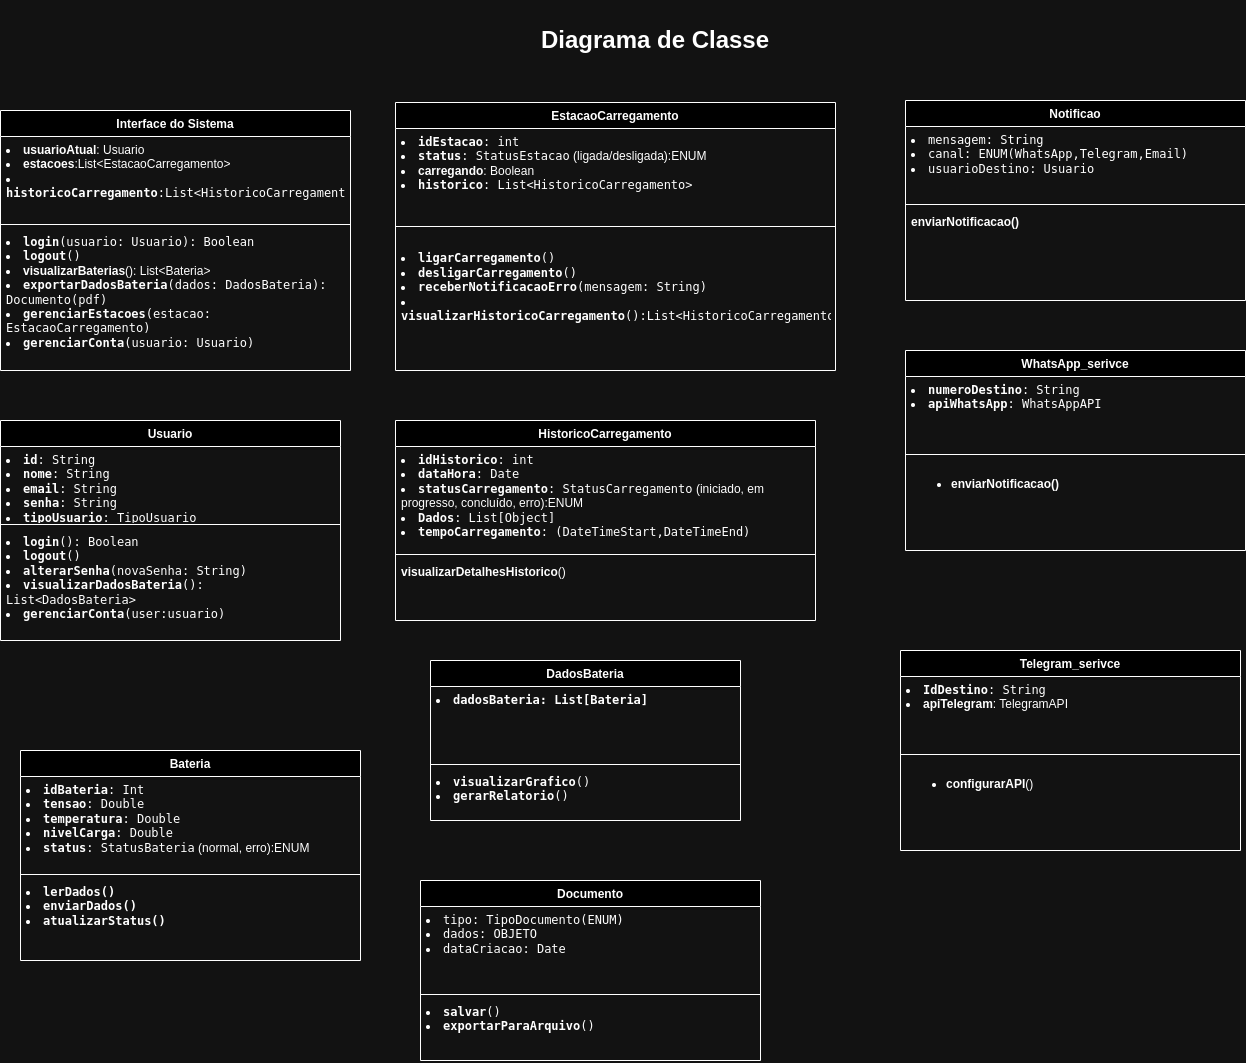

The diagram above was exported from draw.io. Its source (the exported page's mxGraphModel, read from the mxfile embedded in the PNG):
<mxGraphModel dx="1368" dy="754" grid="1" gridSize="10" guides="1" tooltips="1" connect="1" arrows="1" fold="1" page="1" pageScale="1" pageWidth="850" pageHeight="1100" math="0" shadow="0">
  <root>
    <mxCell id="0" />
    <mxCell id="1" parent="0" />
    <mxCell id="GcmYvEgfYxGNGYx0fj10-1" value="&lt;b&gt;&lt;font style=&quot;font-size: 24px;&quot;&gt;Diagrama de Classe&lt;/font&gt;&lt;/b&gt;" style="text;html=1;align=center;verticalAlign=middle;whiteSpace=wrap;rounded=0;" parent="1" vertex="1">
      <mxGeometry x="450" y="20" width="470" height="80" as="geometry" />
    </mxCell>
    <mxCell id="GcmYvEgfYxGNGYx0fj10-6" value="Interface do Sistema" style="swimlane;fontStyle=1;align=center;verticalAlign=top;childLayout=stackLayout;horizontal=1;startSize=26;horizontalStack=0;resizeParent=1;resizeParentMax=0;resizeLast=0;collapsible=1;marginBottom=0;whiteSpace=wrap;html=1;" parent="1" vertex="1">
      <mxGeometry x="30" y="130" width="350" height="260" as="geometry" />
    </mxCell>
    <mxCell id="GcmYvEgfYxGNGYx0fj10-7" value="&lt;li&gt;&lt;b style=&quot;background-color: initial;&quot;&gt;usuarioAtual&lt;/b&gt;&lt;span style=&quot;background-color: initial;&quot;&gt;: Usuario&lt;/span&gt;&lt;/li&gt;&lt;li&gt;&lt;b style=&quot;background-color: initial;&quot;&gt;estacoes&lt;/b&gt;&lt;span style=&quot;background-color: initial;&quot;&gt;:List&amp;lt;EstacaoCarregamento&amp;gt;&lt;/span&gt;&lt;/li&gt;&lt;li&gt;&lt;code&gt;&lt;b&gt;historicoCarregamento&lt;/b&gt;:List&amp;lt;HistoricoCarregamento&lt;/code&gt;&lt;/li&gt;" style="text;strokeColor=none;fillColor=none;align=left;verticalAlign=top;spacingLeft=4;spacingRight=4;overflow=hidden;rotatable=0;points=[[0,0.5],[1,0.5]];portConstraint=eastwest;whiteSpace=wrap;html=1;" parent="GcmYvEgfYxGNGYx0fj10-6" vertex="1">
      <mxGeometry y="26" width="350" height="84" as="geometry" />
    </mxCell>
    <mxCell id="GcmYvEgfYxGNGYx0fj10-8" value="" style="line;strokeWidth=1;fillColor=none;align=left;verticalAlign=middle;spacingTop=-1;spacingLeft=3;spacingRight=3;rotatable=0;labelPosition=right;points=[];portConstraint=eastwest;strokeColor=inherit;" parent="GcmYvEgfYxGNGYx0fj10-6" vertex="1">
      <mxGeometry y="110" width="350" height="8" as="geometry" />
    </mxCell>
    <mxCell id="GcmYvEgfYxGNGYx0fj10-9" value="&lt;li&gt;&lt;code&gt;&lt;b&gt;login&lt;/b&gt;(usuario: Usuario): Boolean&lt;/code&gt;&lt;/li&gt;&lt;li&gt;&lt;code&gt;&lt;b&gt;logout&lt;/b&gt;()&lt;/code&gt;&lt;/li&gt;&lt;li&gt;&lt;b style=&quot;background-color: initial;&quot;&gt;visualizarBaterias&lt;/b&gt;&lt;span style=&quot;background-color: initial;&quot;&gt;(): List&amp;lt;Bateria&amp;gt;&lt;/span&gt;&lt;/li&gt;&lt;li&gt;&lt;code&gt;&lt;b&gt;exportarDadosBateria&lt;/b&gt;(dados: DadosBateria): Documento(pdf)&lt;/code&gt;&lt;/li&gt;&lt;li&gt;&lt;code&gt;&lt;b&gt;gerenciarEstacoes&lt;/b&gt;(estacao: EstacaoCarregamento)&lt;/code&gt;&lt;/li&gt;&lt;li&gt;&lt;code&gt;&lt;b&gt;gerenciarConta&lt;/b&gt;(usuario: Usuario)&lt;/code&gt;&lt;/li&gt;" style="text;strokeColor=none;fillColor=none;align=left;verticalAlign=top;spacingLeft=4;spacingRight=4;overflow=hidden;rotatable=0;points=[[0,0.5],[1,0.5]];portConstraint=eastwest;whiteSpace=wrap;html=1;" parent="GcmYvEgfYxGNGYx0fj10-6" vertex="1">
      <mxGeometry y="118" width="350" height="142" as="geometry" />
    </mxCell>
    <mxCell id="GcmYvEgfYxGNGYx0fj10-10" value="Usuario" style="swimlane;fontStyle=1;align=center;verticalAlign=top;childLayout=stackLayout;horizontal=1;startSize=26;horizontalStack=0;resizeParent=1;resizeParentMax=0;resizeLast=0;collapsible=1;marginBottom=0;whiteSpace=wrap;html=1;" parent="1" vertex="1">
      <mxGeometry x="30" y="440" width="340" height="220" as="geometry" />
    </mxCell>
    <mxCell id="GcmYvEgfYxGNGYx0fj10-11" value="&lt;li&gt;&lt;code&gt;&lt;b&gt;id&lt;/b&gt;: String&lt;/code&gt;&lt;/li&gt;&lt;li&gt;&lt;code&gt;&lt;b&gt;nome&lt;/b&gt;: String&lt;/code&gt;&lt;/li&gt;&lt;li&gt;&lt;code&gt;&lt;b&gt;email&lt;/b&gt;: String&lt;/code&gt;&lt;/li&gt;&lt;li&gt;&lt;code&gt;&lt;b&gt;senha&lt;/b&gt;: String&lt;/code&gt;&lt;/li&gt;&lt;li&gt;&lt;code&gt;&lt;b&gt;tipoUsuario&lt;/b&gt;: TipoUsuario&lt;/code&gt;&lt;/li&gt;" style="text;strokeColor=none;fillColor=none;align=left;verticalAlign=top;spacingLeft=4;spacingRight=4;overflow=hidden;rotatable=0;points=[[0,0.5],[1,0.5]];portConstraint=eastwest;whiteSpace=wrap;html=1;" parent="GcmYvEgfYxGNGYx0fj10-10" vertex="1">
      <mxGeometry y="26" width="340" height="74" as="geometry" />
    </mxCell>
    <mxCell id="GcmYvEgfYxGNGYx0fj10-12" value="" style="line;strokeWidth=1;fillColor=none;align=left;verticalAlign=middle;spacingTop=-1;spacingLeft=3;spacingRight=3;rotatable=0;labelPosition=right;points=[];portConstraint=eastwest;strokeColor=inherit;" parent="GcmYvEgfYxGNGYx0fj10-10" vertex="1">
      <mxGeometry y="100" width="340" height="8" as="geometry" />
    </mxCell>
    <mxCell id="GcmYvEgfYxGNGYx0fj10-13" value="&lt;li style=&quot;&quot;&gt;&lt;code&gt;&lt;b&gt;login&lt;/b&gt;(): Boolean&lt;/code&gt;&lt;/li&gt;&lt;li style=&quot;&quot;&gt;&lt;code&gt;&lt;b&gt;logout&lt;/b&gt;()&lt;/code&gt;&lt;/li&gt;&lt;li style=&quot;&quot;&gt;&lt;code&gt;&lt;b&gt;alterarSenha&lt;/b&gt;(novaSenha: String)&lt;/code&gt;&lt;/li&gt;&lt;li style=&quot;&quot;&gt;&lt;code&gt;&lt;b&gt;visualizarDadosBateria&lt;/b&gt;(): List&amp;lt;DadosBateria&amp;gt;&lt;/code&gt;&lt;/li&gt;&lt;li style=&quot;&quot;&gt;&lt;code&gt;&lt;b&gt;gerenciarConta&lt;/b&gt;(user:usuario)&lt;/code&gt;&lt;/li&gt;" style="text;strokeColor=none;fillColor=none;align=left;verticalAlign=top;spacingLeft=4;spacingRight=4;overflow=hidden;rotatable=0;points=[[0,0.5],[1,0.5]];portConstraint=eastwest;whiteSpace=wrap;html=1;" parent="GcmYvEgfYxGNGYx0fj10-10" vertex="1">
      <mxGeometry y="108" width="340" height="112" as="geometry" />
    </mxCell>
    <mxCell id="GcmYvEgfYxGNGYx0fj10-14" value="EstacaoCarregamento" style="swimlane;fontStyle=1;align=center;verticalAlign=top;childLayout=stackLayout;horizontal=1;startSize=26;horizontalStack=0;resizeParent=1;resizeParentMax=0;resizeLast=0;collapsible=1;marginBottom=0;whiteSpace=wrap;html=1;" parent="1" vertex="1">
      <mxGeometry x="425" y="122" width="440" height="268" as="geometry" />
    </mxCell>
    <mxCell id="GcmYvEgfYxGNGYx0fj10-15" value="&lt;li&gt;&lt;code&gt;&lt;b&gt;idEstacao&lt;/b&gt;: int&lt;/code&gt;&lt;/li&gt;&lt;li&gt;&lt;code&gt;&lt;b&gt;status&lt;/b&gt;: StatusEstacao&lt;/code&gt; (ligada/desligada):ENUM&lt;/li&gt;&lt;li&gt;&lt;b style=&quot;background-color: initial;&quot;&gt;carregando&lt;/b&gt;&lt;span style=&quot;background-color: initial;&quot;&gt;: Boolean&lt;/span&gt;&lt;/li&gt;&lt;li&gt;&lt;code&gt;&lt;b&gt;historico&lt;/b&gt;: List&amp;lt;HistoricoCarregamento&amp;gt;&lt;/code&gt;&lt;/li&gt;" style="text;strokeColor=none;fillColor=none;align=left;verticalAlign=top;spacingLeft=4;spacingRight=4;overflow=hidden;rotatable=0;points=[[0,0.5],[1,0.5]];portConstraint=eastwest;whiteSpace=wrap;html=1;" parent="GcmYvEgfYxGNGYx0fj10-14" vertex="1">
      <mxGeometry y="26" width="440" height="94" as="geometry" />
    </mxCell>
    <mxCell id="GcmYvEgfYxGNGYx0fj10-16" value="" style="line;strokeWidth=1;fillColor=none;align=left;verticalAlign=middle;spacingTop=-1;spacingLeft=3;spacingRight=3;rotatable=0;labelPosition=right;points=[];portConstraint=eastwest;strokeColor=inherit;" parent="GcmYvEgfYxGNGYx0fj10-14" vertex="1">
      <mxGeometry y="120" width="440" height="8" as="geometry" />
    </mxCell>
    <mxCell id="GcmYvEgfYxGNGYx0fj10-17" value="&lt;br&gt;&lt;li&gt;&lt;code&gt;&lt;b&gt;ligarCarregamento&lt;/b&gt;()&lt;/code&gt;&lt;/li&gt;&lt;li&gt;&lt;code&gt;&lt;b&gt;desligarCarregamento&lt;/b&gt;()&lt;/code&gt;&lt;/li&gt;&lt;li&gt;&lt;code&gt;&lt;b&gt;receberNotificacaoErro&lt;/b&gt;(mensagem: String)&lt;/code&gt;&lt;/li&gt;&lt;li&gt;&lt;code&gt;&lt;b&gt;visualizarHistoricoCarregamento&lt;/b&gt;():List&amp;lt;HistoricoCarregamento&amp;gt;&lt;/code&gt;&lt;/li&gt;&lt;div&gt;&lt;br&gt;&lt;/div&gt;" style="text;strokeColor=none;fillColor=none;align=left;verticalAlign=top;spacingLeft=4;spacingRight=4;overflow=hidden;rotatable=0;points=[[0,0.5],[1,0.5]];portConstraint=eastwest;whiteSpace=wrap;html=1;" parent="GcmYvEgfYxGNGYx0fj10-14" vertex="1">
      <mxGeometry y="128" width="440" height="140" as="geometry" />
    </mxCell>
    <mxCell id="GcmYvEgfYxGNGYx0fj10-20" value="HistoricoCarregamento" style="swimlane;fontStyle=1;align=center;verticalAlign=top;childLayout=stackLayout;horizontal=1;startSize=26;horizontalStack=0;resizeParent=1;resizeParentMax=0;resizeLast=0;collapsible=1;marginBottom=0;whiteSpace=wrap;html=1;" parent="1" vertex="1">
      <mxGeometry x="425" y="440" width="420" height="200" as="geometry" />
    </mxCell>
    <mxCell id="GcmYvEgfYxGNGYx0fj10-21" value="&lt;li&gt;&lt;code&gt;&lt;b&gt;idHistorico&lt;/b&gt;: int&lt;/code&gt;&lt;/li&gt;&lt;li&gt;&lt;code&gt;&lt;b&gt;dataHora&lt;/b&gt;: Date&lt;/code&gt;&lt;/li&gt;&lt;li&gt;&lt;code&gt;&lt;b&gt;statusCarregamento&lt;/b&gt;: StatusCarregamento&lt;/code&gt; (iniciado, em progresso, concluído, erro):ENUM&lt;/li&gt;&lt;li&gt;&lt;code&gt;&lt;b&gt;Dados&lt;/b&gt;: List[Object]&lt;/code&gt;&lt;/li&gt;&lt;li&gt;&lt;code&gt;&lt;b&gt;tempoCarregamento&lt;/b&gt;: (DateTimeStart,DateTimeEnd)&lt;/code&gt;&lt;/li&gt;" style="text;strokeColor=none;fillColor=none;align=left;verticalAlign=top;spacingLeft=4;spacingRight=4;overflow=hidden;rotatable=0;points=[[0,0.5],[1,0.5]];portConstraint=eastwest;whiteSpace=wrap;html=1;" parent="GcmYvEgfYxGNGYx0fj10-20" vertex="1">
      <mxGeometry y="26" width="420" height="104" as="geometry" />
    </mxCell>
    <mxCell id="GcmYvEgfYxGNGYx0fj10-22" value="" style="line;strokeWidth=1;fillColor=none;align=left;verticalAlign=middle;spacingTop=-1;spacingLeft=3;spacingRight=3;rotatable=0;labelPosition=right;points=[];portConstraint=eastwest;strokeColor=inherit;" parent="GcmYvEgfYxGNGYx0fj10-20" vertex="1">
      <mxGeometry y="130" width="420" height="8" as="geometry" />
    </mxCell>
    <mxCell id="GcmYvEgfYxGNGYx0fj10-23" value="&lt;div&gt;&lt;div&gt;&lt;b&gt;visualizarDetalhesHistorico&lt;/b&gt;()&lt;/div&gt;&lt;h4&gt;&lt;/h4&gt;&lt;/div&gt;&lt;h4&gt;&lt;/h4&gt;" style="text;strokeColor=none;fillColor=none;align=left;verticalAlign=top;spacingLeft=4;spacingRight=4;overflow=hidden;rotatable=0;points=[[0,0.5],[1,0.5]];portConstraint=eastwest;whiteSpace=wrap;html=1;" parent="GcmYvEgfYxGNGYx0fj10-20" vertex="1">
      <mxGeometry y="138" width="420" height="62" as="geometry" />
    </mxCell>
    <mxCell id="GcmYvEgfYxGNGYx0fj10-24" value="Bateria" style="swimlane;fontStyle=1;align=center;verticalAlign=top;childLayout=stackLayout;horizontal=1;startSize=26;horizontalStack=0;resizeParent=1;resizeParentMax=0;resizeLast=0;collapsible=1;marginBottom=0;whiteSpace=wrap;html=1;" parent="1" vertex="1">
      <mxGeometry x="50" y="770" width="340" height="210" as="geometry" />
    </mxCell>
    <mxCell id="GcmYvEgfYxGNGYx0fj10-25" value="&lt;li&gt;&lt;code&gt;&lt;b&gt;idBateria&lt;/b&gt;: Int&lt;/code&gt;&lt;/li&gt;&lt;li&gt;&lt;code&gt;&lt;b&gt;tensao&lt;/b&gt;: Double&lt;/code&gt;&lt;/li&gt;&lt;li&gt;&lt;code&gt;&lt;b&gt;temperatura&lt;/b&gt;: Double&lt;/code&gt;&lt;/li&gt;&lt;li&gt;&lt;code&gt;&lt;b&gt;nivelCarga&lt;/b&gt;: Double&lt;/code&gt;&lt;/li&gt;&lt;li&gt;&lt;code&gt;&lt;b&gt;status&lt;/b&gt;: StatusBateria&lt;/code&gt; (normal, erro):ENUM&lt;/li&gt;" style="text;strokeColor=none;fillColor=none;align=left;verticalAlign=top;spacingLeft=4;spacingRight=4;overflow=hidden;rotatable=0;points=[[0,0.5],[1,0.5]];portConstraint=eastwest;whiteSpace=wrap;html=1;" parent="GcmYvEgfYxGNGYx0fj10-24" vertex="1">
      <mxGeometry y="26" width="340" height="94" as="geometry" />
    </mxCell>
    <mxCell id="GcmYvEgfYxGNGYx0fj10-26" value="" style="line;strokeWidth=1;fillColor=none;align=left;verticalAlign=middle;spacingTop=-1;spacingLeft=3;spacingRight=3;rotatable=0;labelPosition=right;points=[];portConstraint=eastwest;strokeColor=inherit;" parent="GcmYvEgfYxGNGYx0fj10-24" vertex="1">
      <mxGeometry y="120" width="340" height="8" as="geometry" />
    </mxCell>
    <mxCell id="GcmYvEgfYxGNGYx0fj10-27" value="&lt;li&gt;&lt;code&gt;&lt;b&gt;lerDados()&lt;/b&gt;&lt;/code&gt;&lt;/li&gt;&lt;li&gt;&lt;code&gt;&lt;b&gt;enviarDados()&lt;/b&gt;&lt;/code&gt;&lt;/li&gt;&lt;li&gt;&lt;code&gt;&lt;b&gt;atualizarStatus()&lt;/b&gt;&lt;/code&gt;&lt;/li&gt;" style="text;strokeColor=none;fillColor=none;align=left;verticalAlign=top;spacingLeft=4;spacingRight=4;overflow=hidden;rotatable=0;points=[[0,0.5],[1,0.5]];portConstraint=eastwest;whiteSpace=wrap;html=1;" parent="GcmYvEgfYxGNGYx0fj10-24" vertex="1">
      <mxGeometry y="128" width="340" height="82" as="geometry" />
    </mxCell>
    <mxCell id="GcmYvEgfYxGNGYx0fj10-28" value="Documento" style="swimlane;fontStyle=1;align=center;verticalAlign=top;childLayout=stackLayout;horizontal=1;startSize=26;horizontalStack=0;resizeParent=1;resizeParentMax=0;resizeLast=0;collapsible=1;marginBottom=0;whiteSpace=wrap;html=1;" parent="1" vertex="1">
      <mxGeometry x="450" y="900" width="340" height="180" as="geometry" />
    </mxCell>
    <mxCell id="GcmYvEgfYxGNGYx0fj10-29" value="&lt;li&gt;&lt;code&gt;tipo: TipoDocumento(ENUM)&lt;/code&gt;&lt;/li&gt;&lt;li&gt;&lt;code&gt;dados: OBJETO&lt;/code&gt;&lt;/li&gt;&lt;li&gt;&lt;code&gt;dataCriacao: Date&lt;/code&gt;&lt;/li&gt;" style="text;strokeColor=none;fillColor=none;align=left;verticalAlign=top;spacingLeft=4;spacingRight=4;overflow=hidden;rotatable=0;points=[[0,0.5],[1,0.5]];portConstraint=eastwest;whiteSpace=wrap;html=1;" parent="GcmYvEgfYxGNGYx0fj10-28" vertex="1">
      <mxGeometry y="26" width="340" height="84" as="geometry" />
    </mxCell>
    <mxCell id="GcmYvEgfYxGNGYx0fj10-30" value="" style="line;strokeWidth=1;fillColor=none;align=left;verticalAlign=middle;spacingTop=-1;spacingLeft=3;spacingRight=3;rotatable=0;labelPosition=right;points=[];portConstraint=eastwest;strokeColor=inherit;" parent="GcmYvEgfYxGNGYx0fj10-28" vertex="1">
      <mxGeometry y="110" width="340" height="8" as="geometry" />
    </mxCell>
    <mxCell id="GcmYvEgfYxGNGYx0fj10-31" value="&lt;li&gt;&lt;code&gt;&lt;b&gt;salvar&lt;/b&gt;()&lt;/code&gt;&lt;/li&gt;&lt;li&gt;&lt;code&gt;&lt;b&gt;exportarParaArquivo&lt;/b&gt;()&lt;/code&gt;&lt;/li&gt;" style="text;strokeColor=none;fillColor=none;align=left;verticalAlign=top;spacingLeft=4;spacingRight=4;overflow=hidden;rotatable=0;points=[[0,0.5],[1,0.5]];portConstraint=eastwest;whiteSpace=wrap;html=1;" parent="GcmYvEgfYxGNGYx0fj10-28" vertex="1">
      <mxGeometry y="118" width="340" height="62" as="geometry" />
    </mxCell>
    <mxCell id="GcmYvEgfYxGNGYx0fj10-32" value="Notificao&lt;div&gt;&lt;br&gt;&lt;/div&gt;" style="swimlane;fontStyle=1;align=center;verticalAlign=top;childLayout=stackLayout;horizontal=1;startSize=26;horizontalStack=0;resizeParent=1;resizeParentMax=0;resizeLast=0;collapsible=1;marginBottom=0;whiteSpace=wrap;html=1;" parent="1" vertex="1">
      <mxGeometry x="935" y="120" width="340" height="200" as="geometry" />
    </mxCell>
    <mxCell id="GcmYvEgfYxGNGYx0fj10-33" value="&lt;li&gt;&lt;code&gt;mensagem: String&lt;/code&gt;&lt;/li&gt;&lt;li&gt;&lt;code&gt;canal: ENUM(WhatsApp,Telegram,Email)&lt;/code&gt;&lt;/li&gt;&lt;li&gt;&lt;code&gt;usuarioDestino: Usuario&lt;/code&gt;&lt;/li&gt;" style="text;strokeColor=none;fillColor=none;align=left;verticalAlign=top;spacingLeft=4;spacingRight=4;overflow=hidden;rotatable=0;points=[[0,0.5],[1,0.5]];portConstraint=eastwest;whiteSpace=wrap;html=1;" parent="GcmYvEgfYxGNGYx0fj10-32" vertex="1">
      <mxGeometry y="26" width="340" height="74" as="geometry" />
    </mxCell>
    <mxCell id="GcmYvEgfYxGNGYx0fj10-34" value="" style="line;strokeWidth=1;fillColor=none;align=left;verticalAlign=middle;spacingTop=-1;spacingLeft=3;spacingRight=3;rotatable=0;labelPosition=right;points=[];portConstraint=eastwest;strokeColor=inherit;" parent="GcmYvEgfYxGNGYx0fj10-32" vertex="1">
      <mxGeometry y="100" width="340" height="8" as="geometry" />
    </mxCell>
    <mxCell id="GcmYvEgfYxGNGYx0fj10-35" value="&lt;b&gt;enviarNotificacao()&lt;/b&gt;" style="text;strokeColor=none;fillColor=none;align=left;verticalAlign=top;spacingLeft=4;spacingRight=4;overflow=hidden;rotatable=0;points=[[0,0.5],[1,0.5]];portConstraint=eastwest;whiteSpace=wrap;html=1;" parent="GcmYvEgfYxGNGYx0fj10-32" vertex="1">
      <mxGeometry y="108" width="340" height="92" as="geometry" />
    </mxCell>
    <mxCell id="GcmYvEgfYxGNGYx0fj10-37" value="DadosBateria" style="swimlane;fontStyle=1;align=center;verticalAlign=top;childLayout=stackLayout;horizontal=1;startSize=26;horizontalStack=0;resizeParent=1;resizeParentMax=0;resizeLast=0;collapsible=1;marginBottom=0;whiteSpace=wrap;html=1;" parent="1" vertex="1">
      <mxGeometry x="460" y="680" width="310" height="160" as="geometry" />
    </mxCell>
    <mxCell id="GcmYvEgfYxGNGYx0fj10-38" value="&lt;li&gt;&lt;font face=&quot;monospace&quot;&gt;&lt;b&gt;dadosBateria: List[Bateria]&lt;/b&gt;&lt;/font&gt;&lt;/li&gt;" style="text;strokeColor=none;fillColor=none;align=left;verticalAlign=top;spacingLeft=4;spacingRight=4;overflow=hidden;rotatable=0;points=[[0,0.5],[1,0.5]];portConstraint=eastwest;whiteSpace=wrap;html=1;" parent="GcmYvEgfYxGNGYx0fj10-37" vertex="1">
      <mxGeometry y="26" width="310" height="74" as="geometry" />
    </mxCell>
    <mxCell id="GcmYvEgfYxGNGYx0fj10-39" value="" style="line;strokeWidth=1;fillColor=none;align=left;verticalAlign=middle;spacingTop=-1;spacingLeft=3;spacingRight=3;rotatable=0;labelPosition=right;points=[];portConstraint=eastwest;strokeColor=inherit;" parent="GcmYvEgfYxGNGYx0fj10-37" vertex="1">
      <mxGeometry y="100" width="310" height="8" as="geometry" />
    </mxCell>
    <mxCell id="GcmYvEgfYxGNGYx0fj10-40" value="&lt;li&gt;&lt;code&gt;&lt;b&gt;visualizarGrafico&lt;/b&gt;()&lt;/code&gt;&lt;/li&gt;&lt;li&gt;&lt;code&gt;&lt;b&gt;gerarRelatorio&lt;/b&gt;()&amp;nbsp;&lt;/code&gt;&lt;/li&gt;" style="text;strokeColor=none;fillColor=none;align=left;verticalAlign=top;spacingLeft=4;spacingRight=4;overflow=hidden;rotatable=0;points=[[0,0.5],[1,0.5]];portConstraint=eastwest;whiteSpace=wrap;html=1;" parent="GcmYvEgfYxGNGYx0fj10-37" vertex="1">
      <mxGeometry y="108" width="310" height="52" as="geometry" />
    </mxCell>
    <mxCell id="GcmYvEgfYxGNGYx0fj10-41" value="&lt;div&gt;WhatsApp_serivce&lt;/div&gt;" style="swimlane;fontStyle=1;align=center;verticalAlign=top;childLayout=stackLayout;horizontal=1;startSize=26;horizontalStack=0;resizeParent=1;resizeParentMax=0;resizeLast=0;collapsible=1;marginBottom=0;whiteSpace=wrap;html=1;" parent="1" vertex="1">
      <mxGeometry x="935" y="370" width="340" height="200" as="geometry" />
    </mxCell>
    <mxCell id="GcmYvEgfYxGNGYx0fj10-42" value="&lt;li&gt;&lt;code&gt;&lt;b&gt;numeroDestino&lt;/b&gt;: String&lt;/code&gt;&lt;/li&gt;&lt;li&gt;&lt;code&gt;&lt;b&gt;apiWhatsApp&lt;/b&gt;: WhatsAppAPI&lt;/code&gt;&lt;/li&gt;" style="text;strokeColor=none;fillColor=none;align=left;verticalAlign=top;spacingLeft=4;spacingRight=4;overflow=hidden;rotatable=0;points=[[0,0.5],[1,0.5]];portConstraint=eastwest;whiteSpace=wrap;html=1;" parent="GcmYvEgfYxGNGYx0fj10-41" vertex="1">
      <mxGeometry y="26" width="340" height="74" as="geometry" />
    </mxCell>
    <mxCell id="GcmYvEgfYxGNGYx0fj10-43" value="" style="line;strokeWidth=1;fillColor=none;align=left;verticalAlign=middle;spacingTop=-1;spacingLeft=3;spacingRight=3;rotatable=0;labelPosition=right;points=[];portConstraint=eastwest;strokeColor=inherit;" parent="GcmYvEgfYxGNGYx0fj10-41" vertex="1">
      <mxGeometry y="100" width="340" height="8" as="geometry" />
    </mxCell>
    <mxCell id="GcmYvEgfYxGNGYx0fj10-44" value="&lt;ul&gt;&lt;li&gt;&lt;b&gt;enviarNotificacao()&lt;/b&gt;&lt;/li&gt;&lt;/ul&gt;" style="text;strokeColor=none;fillColor=none;align=left;verticalAlign=top;spacingLeft=4;spacingRight=4;overflow=hidden;rotatable=0;points=[[0,0.5],[1,0.5]];portConstraint=eastwest;whiteSpace=wrap;html=1;" parent="GcmYvEgfYxGNGYx0fj10-41" vertex="1">
      <mxGeometry y="108" width="340" height="92" as="geometry" />
    </mxCell>
    <mxCell id="GcmYvEgfYxGNGYx0fj10-45" value="&lt;div&gt;Telegram_serivce&lt;/div&gt;" style="swimlane;fontStyle=1;align=center;verticalAlign=top;childLayout=stackLayout;horizontal=1;startSize=26;horizontalStack=0;resizeParent=1;resizeParentMax=0;resizeLast=0;collapsible=1;marginBottom=0;whiteSpace=wrap;html=1;" parent="1" vertex="1">
      <mxGeometry x="930" y="670" width="340" height="200" as="geometry" />
    </mxCell>
    <mxCell id="GcmYvEgfYxGNGYx0fj10-46" value="&lt;li&gt;&lt;code&gt;&lt;b&gt;IdDestino&lt;/b&gt;: String&lt;/code&gt;&lt;/li&gt;&lt;li&gt;&lt;b&gt;apiTelegram&lt;/b&gt;: TelegramAPI&lt;/li&gt;" style="text;strokeColor=none;fillColor=none;align=left;verticalAlign=top;spacingLeft=4;spacingRight=4;overflow=hidden;rotatable=0;points=[[0,0.5],[1,0.5]];portConstraint=eastwest;whiteSpace=wrap;html=1;" parent="GcmYvEgfYxGNGYx0fj10-45" vertex="1">
      <mxGeometry y="26" width="340" height="74" as="geometry" />
    </mxCell>
    <mxCell id="GcmYvEgfYxGNGYx0fj10-47" value="" style="line;strokeWidth=1;fillColor=none;align=left;verticalAlign=middle;spacingTop=-1;spacingLeft=3;spacingRight=3;rotatable=0;labelPosition=right;points=[];portConstraint=eastwest;strokeColor=inherit;" parent="GcmYvEgfYxGNGYx0fj10-45" vertex="1">
      <mxGeometry y="100" width="340" height="8" as="geometry" />
    </mxCell>
    <mxCell id="GcmYvEgfYxGNGYx0fj10-48" value="&lt;ul&gt;&lt;li&gt;&lt;b&gt;configurarAPI&lt;/b&gt;()&lt;/li&gt;&lt;/ul&gt;" style="text;strokeColor=none;fillColor=none;align=left;verticalAlign=top;spacingLeft=4;spacingRight=4;overflow=hidden;rotatable=0;points=[[0,0.5],[1,0.5]];portConstraint=eastwest;whiteSpace=wrap;html=1;" parent="GcmYvEgfYxGNGYx0fj10-45" vertex="1">
      <mxGeometry y="108" width="340" height="92" as="geometry" />
    </mxCell>
  </root>
</mxGraphModel>